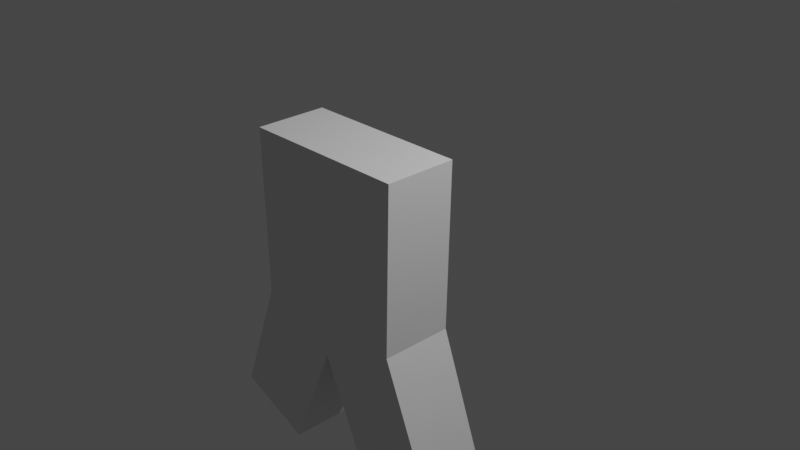 # Source: testingstylus.blend  (saved by Blender 3.2.14; exported with 4.5.12 LTS)
import bpy
from mathutils import Matrix  # noqa: F401  (used for matrix-valued properties, if any)

bpy.ops.wm.read_factory_settings(use_empty=True)
scene = bpy.context.scene
scene.name = 'Scene'

# ---- collections
col_collection = bpy.data.collections.new('Collection'); scene.collection.children.link(col_collection)

# ---- world
world_world = bpy.data.worlds.new('World'); scene.world = world_world
world_world.use_nodes = True; world_world.node_tree.nodes.clear()
_N = world_world.node_tree.nodes; _L = world_world.node_tree.links
n0 = _N.new('ShaderNodeOutputWorld'); n0.name = 'World Output'; n0.location = (300, 300)
n1 = _N.new('ShaderNodeBackground'); n1.name = 'Background'; n1.location = (10, 300)
n1.inputs[0].default_value = (0.05088, 0.05088, 0.05088, 1.0)
_L.new(n1.outputs[0], n0.inputs[0])
n0.is_active_output = True
world_world.color = (0.05088, 0.05088, 0.05088)
world_world.use_sun_shadow = False
world_world.sun_shadow_jitter_overblur = 0.0

# ---- cameras
cam_camera = bpy.data.cameras.new('Camera')
cam_camera.clip_end = 100.0
cam_camera.ortho_scale = 7.314

# ---- lights
light_light = bpy.data.lights.new('Light', 'POINT')
light_light.transmission_factor = 0.0
light_light.energy = 1000.0
light_light.shadow_soft_size = 0.1
light_light.shadow_maximum_resolution = 0.006
light_light.use_absolute_resolution = True

# ---- meshes
me_cube_004 = bpy.data.meshes.new('Cube.004')
me_cube_004.from_pydata([(0.0, -1.0, -1.186), (0.0, -1.0, 1.0), (0.0, -0.212, -1.186), (0.0, -0.212, 1.0), (0.884, -1.0, -0.8138), (0.9232, -1.0, 1.0), (0.884, -0.212, -0.8138), (0.9232, -0.212, 1.0), (0.5588, -0.9784, -2.494), (0.5588, -0.2336, -2.494), (1.398, -0.9784, -2.15), (1.398, -0.2336, -2.15)], [], [(0, 1, 3, 2), (2, 3, 7, 6), (6, 7, 5, 4), (4, 5, 1, 0), (4, 0, 8, 10), (7, 3, 1, 5), (9, 11, 10, 8), (2, 6, 11, 9), (0, 2, 9, 8), (6, 4, 10, 11)])
_uv = me_cube_004.uv_layers.new(name='UVMap')
_uv.uv.foreach_set('vector', [0.375, 0.0, 0.625, 0.0, 0.625, 0.25, 0.375, 0.25, 0.375, 0.25, 0.625, 0.25, 0.625, 0.5, 0.375, 0.5, 0.375, 0.5, 0.625, 0.5, 0.625, 0.75, 0.375, 0.75, 0.375, 0.75, 0.625, 0.75, 0.625, 1.0, 0.375, 1.0, 0.375, 0.75, 0.375, 1.0, 0.375, 1.0, 0.375, 0.75, 0.625, 0.5, 0.875, 0.5, 0.875, 0.75, 0.625, 0.75, 0.125, 0.5, 0.375, 0.5, 0.375, 0.75, 0.125, 0.75, 0.375, 0.25, 0.375, 0.5, 0.375, 0.5, 0.375, 0.25, 0.375, 0.0, 0.375, 0.25, 0.375, 0.25, 0.375, 0.0, 0.375, 0.5, 0.375, 0.75, 0.375, 0.75, 0.375, 0.5])
me_cube_004.update()

# ---- objects
ob_light = bpy.data.objects.new('Light', light_light)
ob_camera = bpy.data.objects.new('Camera', cam_camera)
ob_cube = bpy.data.objects.new('Cube', me_cube_004)

# ---- transforms, parenting, visibility, modifiers, constraints
ob_light.location = (4.076, 1.005, 5.904)
ob_light.rotation_euler = (0.6503, 0.05522, 1.866)
ob_light.lock_rotations_4d = False
ob_light.empty_display_type = 'ARROWS'
ob_light.color = (0.0, 0.0, 0.0, 0.0)
ob_light.lineart.crease_threshold = 0.0
ob_camera.location = (7.359, -6.926, 4.958)
ob_camera.rotation_euler = (1.109, 0.0, 0.8149)
ob_camera.lock_rotations_4d = False
ob_camera.empty_display_type = 'ARROWS'
ob_camera.color = (0.0, 0.0, 0.0, 0.0)
ob_camera.display_type = 'WIRE'
ob_camera.lineart.crease_threshold = 0.0
ob_cube.location = (0.00597, 0.0, 0.0)
_m = ob_cube.modifiers.new('Mirror', 'MIRROR')

# ---- collection membership
col_collection.objects.link(ob_light)
col_collection.objects.link(ob_camera)
col_collection.objects.link(ob_cube)

# ---- scene / render settings (as saved in the file)
scene.camera = ob_camera
scene.frame_start = 1; scene.frame_end = 250; scene.frame_set(397)
scene.render.engine = 'BLENDER_EEVEE_NEXT'
scene.cycles.sampling_pattern = 'TABULATED_SOBOL'
scene.cycles.use_light_tree = False
scene.view_settings.view_transform = 'Filmic'
bpy.context.view_layer.update()
